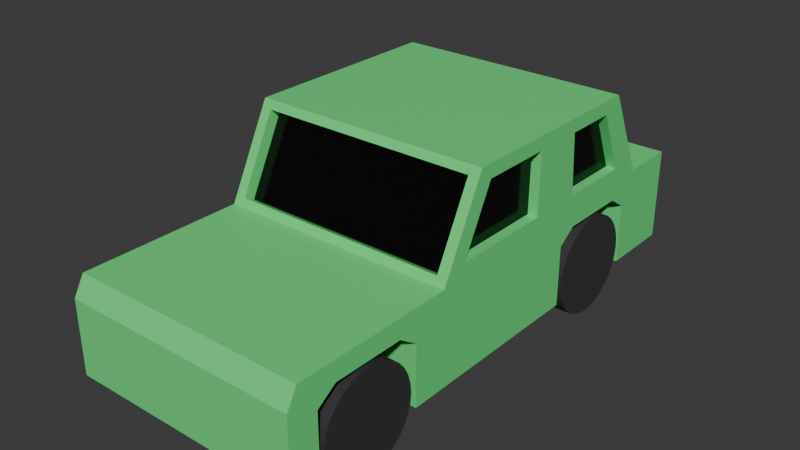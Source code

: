 # Source: car.blend  (saved by Blender 5.0.119; exported with 4.5.12 LTS)
import bpy
from mathutils import Matrix  # noqa: F401  (used for matrix-valued properties, if any)

bpy.ops.wm.read_factory_settings(use_empty=True)
scene = bpy.context.scene
scene.name = 'Scene'

# ---- collections
col_collection = bpy.data.collections.new('Collection'); scene.collection.children.link(col_collection)

# ---- materials (node trees are filled in below, after node groups)
mat_primarymaterial = bpy.data.materials.new('PrimaryMaterial')
mat_primarymaterial.alpha_threshold = 0.0
mat_primarymaterial.use_backface_culling_lightprobe_volume = False
mat_primarymaterial.roughness = 0.5
mat_primarymaterial.line_color = (0.0, 0.0, 0.0, 1.0)
mat_material_001 = bpy.data.materials.new('Material.001')
mat_material_002 = bpy.data.materials.new('Material.002')

# ---- material node trees
mat_primarymaterial.use_nodes = True; mat_primarymaterial.node_tree.nodes.clear()
_N = mat_primarymaterial.node_tree.nodes; _L = mat_primarymaterial.node_tree.links
n0 = _N.new('ShaderNodeOutputMaterial'); n0.name = 'Material Output'; n0.location = (200, 100)
n1 = _N.new('ShaderNodeBsdfPrincipled'); n1.name = 'Principled BSDF'; n1.location = (-200, 100)
n1.inputs[0].default_value = (0.1317, 0.8, 0.227, 1.0)
_L.new(n1.outputs[0], n0.inputs[0])
n0.is_active_output = True
mat_material_001.use_nodes = True; mat_material_001.node_tree.nodes.clear()
_N = mat_material_001.node_tree.nodes; _L = mat_material_001.node_tree.links
n0 = _N.new('ShaderNodeBsdfPrincipled'); n0.name = 'Principled BSDF'; n0.location = (-200, 100)
n0.inputs[0].default_value = (0.027, 0.027, 0.027, 1.0)
n0.inputs[1].default_value = 0.907
n0.inputs[2].default_value = 0.1337
n1 = _N.new('ShaderNodeOutputMaterial'); n1.name = 'Material Output'; n1.location = (200, 100)
_L.new(n0.outputs[0], n1.inputs[0])
n1.is_active_output = True
mat_material_002.use_nodes = True; mat_material_002.node_tree.nodes.clear()
_N = mat_material_002.node_tree.nodes; _L = mat_material_002.node_tree.links
n0 = _N.new('ShaderNodeBsdfPrincipled'); n0.name = 'Principled BSDF'; n0.location = (-200, 100)
n0.inputs[0].default_value = (0.03252, 0.03252, 0.03252, 1.0)
n0.inputs[2].default_value = 0.7674
n1 = _N.new('ShaderNodeOutputMaterial'); n1.name = 'Material Output'; n1.location = (200, 100)
_L.new(n0.outputs[0], n1.inputs[0])
n1.is_active_output = True

# ---- world
world_world = bpy.data.worlds.new('World'); scene.world = world_world
world_world.use_nodes = True; world_world.node_tree.nodes.clear()
_N = world_world.node_tree.nodes; _L = world_world.node_tree.links
n0 = _N.new('ShaderNodeOutputWorld'); n0.name = 'World Output'; n0.location = (200, 100)
n1 = _N.new('ShaderNodeBackground'); n1.name = 'Background'; n1.location = (-200, 100)
n1.inputs[0].default_value = (0.05088, 0.05088, 0.05088, 1.0)
_L.new(n1.outputs[0], n0.inputs[0])
n0.is_active_output = True
world_world.color = (0.05088, 0.05088, 0.05088)
world_world.sun_shadow_jitter_overblur = 0.0

# ---- meshes
me_cube = bpy.data.meshes.new('Cube')
me_cube.from_pydata([(-0.809, -0.6927, 0.5994), (-0.809, -1.0, -0.63), (-0.809, 0.7134, 0.5994), (-0.809, 1.0, -0.63), (-3.696e-07, 1.0, -0.63), (2.56e-07, -0.6927, 0.5994), (-2.636e-07, 0.7134, 0.5994), (3.696e-07, -1.0, -0.63), (-0.809, 1.0, 0.0), (-0.809, -1.0, 0.0), (3.696e-07, -1.0, 0.0), (-3.696e-07, 1.0, 0.0), (-0.809, -2.104, 0.0), (-0.809, -2.177, -0.63), (8.045e-07, -2.177, -0.63), (7.776e-07, -2.104, 0.0), (-5.141e-07, 1.391, -0.63), (-0.809, 1.391, -0.63), (-5.141e-07, 1.391, 0.0), (-0.809, 1.391, 0.0), (-0.809, 0.01035, 0.5994), (-0.809, -2.99e-07, -0.63), (0.0, 0.0, -0.63), (-3.826e-09, 0.01035, 0.5994), (-0.809, -2.99e-07, 0.0), (-0.809, 0.1225, 0.5994), (-5.894e-08, 0.1595, -0.63), (-0.809, 0.1595, 0.0), (-0.809, 0.1595, -0.63), (-4.526e-08, 0.1225, 0.5994), (-0.809, 0.6378, 0.5994), (-3.299e-07, 0.8926, -0.63), (-0.809, 0.8926, 0.0), (-0.809, 0.8926, -0.63), (-2.357e-07, 0.6378, 0.5994), (-0.809, -1.0, -0.1308), (-0.809, 1.0, -0.1308), (-0.809, -2.177, -0.1308), (8.045e-07, -2.177, -0.1308), (-5.141e-07, 1.391, -0.1308), (-0.809, 1.391, -0.1308), (-0.809, -2.99e-07, -0.1308), (-0.809, 0.289, -0.1308), (-0.809, 0.7631, -0.1308), (-0.809, -1.23, 0.0), (4.546e-07, -1.23, -0.63), (-0.809, -1.23, -0.63), (4.546e-07, -1.23, 0.0), (-0.809, -1.362, -0.1308), (-0.809, -1.976, 0.0), (7.301e-07, -1.976, -0.63), (-0.809, -1.844, -0.1308), (-0.809, -1.976, -0.63), (7.301e-07, -1.976, 0.0), (-0.5768, 0.8926, -0.63), (-0.5768, 0.1595, -0.63), (-0.5768, 0.289, -0.1308), (-0.5768, 0.7631, -0.1308), (-0.5768, -1.976, -0.63), (-0.5768, -1.23, -0.63), (-0.5768, -1.362, -0.1308), (-0.5768, -1.844, -0.1308), (-0.8119, -1.611, -0.1637), (-0.5802, -1.611, -0.1637), (-0.5802, 0.526, -0.1637), (-0.8119, 0.526, -0.1637), (-0.5802, 0.4605, -0.1701), (-0.8119, 0.4605, -0.1701), (-0.5802, 0.3974, -0.1893), (-0.8119, 0.3974, -0.1893), (-0.5802, 0.3393, -0.2203), (-0.8119, 0.3393, -0.2203), (-0.5802, 0.2884, -0.2621), (-0.8119, 0.2884, -0.2621), (-0.5802, 0.2466, -0.313), (-0.8119, 0.2466, -0.313), (-0.5802, 0.2155, -0.3711), (-0.8119, 0.2155, -0.3711), (-0.5802, 0.1964, -0.4342), (-0.8119, 0.1964, -0.4342), (-0.5802, 0.1899, -0.4998), (-0.8119, 0.1899, -0.4998), (-0.5802, 0.1964, -0.5653), (-0.8119, 0.1964, -0.5653), (-0.5802, 0.2155, -0.6284), (-0.8119, 0.2155, -0.6284), (-0.5802, 0.2466, -0.6865), (-0.8119, 0.2466, -0.6865), (-0.5802, 0.2884, -0.7374), (-0.8119, 0.2884, -0.7374), (-0.5802, 0.3393, -0.7792), (-0.8119, 0.3393, -0.7792), (-0.5802, 0.3974, -0.8103), (-0.8119, 0.3974, -0.8103), (-0.5802, 0.4605, -0.8294), (-0.8119, 0.4605, -0.8294), (-0.5802, 0.526, -0.8359), (-0.8119, 0.526, -0.8359), (-0.5802, 0.5916, -0.8294), (-0.8119, 0.5916, -0.8294), (-0.5802, 0.6547, -0.8103), (-0.8119, 0.6547, -0.8103), (-0.5802, 0.7128, -0.7792), (-0.8119, 0.7128, -0.7792), (-0.5802, 0.7637, -0.7374), (-0.8119, 0.7637, -0.7374), (-0.5802, 0.8055, -0.6865), (-0.8119, 0.8055, -0.6865), (-0.5802, 0.8365, -0.6284), (-0.8119, 0.8365, -0.6284), (-0.5802, 0.8557, -0.5653), (-0.8119, 0.8557, -0.5653), (-0.5802, 0.8621, -0.4998), (-0.8119, 0.8621, -0.4998), (-0.5802, 0.8557, -0.4342), (-0.8119, 0.8557, -0.4342), (-0.5802, 0.8365, -0.3711), (-0.8119, 0.8365, -0.3711), (-0.5802, 0.8055, -0.313), (-0.8119, 0.8055, -0.313), (-0.5802, 0.7637, -0.2621), (-0.8119, 0.7637, -0.2621), (-0.5802, 0.7128, -0.2203), (-0.8119, 0.7128, -0.2203), (-0.5802, 0.6547, -0.1893), (-0.8119, 0.6547, -0.1893), (-0.5802, 0.5916, -0.1701), (-0.8119, 0.5916, -0.1701), (-0.5802, -1.677, -0.1701), (-0.8119, -1.677, -0.1701), (-0.5802, -1.74, -0.1893), (-0.8119, -1.74, -0.1893), (-0.5802, -1.798, -0.2203), (-0.8119, -1.798, -0.2203), (-0.5802, -1.849, -0.2621), (-0.8119, -1.849, -0.2621), (-0.5802, -1.891, -0.313), (-0.8119, -1.891, -0.313), (-0.5802, -1.922, -0.3711), (-0.8119, -1.922, -0.3711), (-0.5802, -1.941, -0.4342), (-0.8119, -1.941, -0.4342), (-0.5802, -1.947, -0.4998), (-0.8119, -1.947, -0.4998), (-0.5802, -1.941, -0.5653), (-0.8119, -1.941, -0.5653), (-0.5802, -1.922, -0.6284), (-0.8119, -1.922, -0.6284), (-0.5802, -1.891, -0.6865), (-0.8119, -1.891, -0.6865), (-0.5802, -1.849, -0.7374), (-0.8119, -1.849, -0.7374), (-0.5802, -1.798, -0.7792), (-0.8119, -1.798, -0.7792), (-0.5802, -1.74, -0.8103), (-0.8119, -1.74, -0.8103), (-0.5802, -1.677, -0.8294), (-0.8119, -1.677, -0.8294), (-0.5802, -1.611, -0.8359), (-0.8119, -1.611, -0.8359), (-0.5802, -1.546, -0.8294), (-0.8119, -1.546, -0.8294), (-0.5802, -1.483, -0.8103), (-0.8119, -1.483, -0.8103), (-0.5802, -1.425, -0.7792), (-0.8119, -1.425, -0.7792), (-0.5802, -1.374, -0.7374), (-0.8119, -1.374, -0.7374), (-0.5802, -1.332, -0.6865), (-0.8119, -1.332, -0.6865), (-0.5802, -1.301, -0.6284), (-0.8119, -1.301, -0.6284), (-0.5802, -1.282, -0.5653), (-0.8119, -1.282, -0.5653), (-0.5802, -1.275, -0.4998), (-0.8119, -1.275, -0.4998), (-0.5802, -1.282, -0.4342), (-0.8119, -1.282, -0.4342), (-0.5802, -1.301, -0.3711), (-0.8119, -1.301, -0.3711), (-0.5802, -1.332, -0.313), (-0.8119, -1.332, -0.313), (-0.5802, -1.374, -0.2621), (-0.8119, -1.374, -0.2621), (-0.5802, -1.425, -0.2203), (-0.8119, -1.425, -0.2203), (-0.5802, -1.483, -0.1893), (-0.8119, -1.483, -0.1893), (-0.5802, -1.546, -0.1701), (-0.8119, -1.546, -0.1701), (-0.809, -1.0, -0.2191), (-0.809, -2.177, -0.2191), (8.045e-07, -2.177, -0.2191), (-5.141e-07, 1.391, -0.2191), (-0.809, -2.99e-07, -0.2191), (-0.809, 0.1595, -0.2191), (-0.809, 0.8926, -0.2191), (-0.809, 1.0, -0.2191), (-0.809, 1.391, -0.2191), (-0.809, -1.23, -0.2191), (-0.809, -1.976, -0.2191), (-0.5768, 0.1595, -0.2191), (-0.5768, 0.8926, -0.2191), (-0.5768, -1.23, -0.2191), (-0.5768, -1.976, -0.2191), (2.658e-07, -0.7193, 0.5475), (-0.7389, -0.7193, 0.5475), (-0.7389, -0.9734, 0.05197), (3.597e-07, -0.9734, 0.05197), (-0.809, -0.6927, 0.5994), (-0.809, -1.0, 0.0), (-0.809, 0.01035, 0.5994), (-0.809, -2.99e-07, 0.0), (-0.809, 0.2229, 0.5084), (-0.809, 0.2486, 0.09102), (-0.809, 0.5817, 0.5084), (-0.809, 0.7591, 0.09102), (-0.809, -0.61, 0.5084), (-0.809, -0.824, 0.09102), (-0.809, -0.1205, 0.5084), (-0.809, -0.1277, 0.09102), (2.388e-07, -0.6461, 0.5099), (-0.7389, -0.6461, 0.5099), (-0.7389, -0.9001, 0.01442), (3.326e-07, -0.9001, 0.01442), (-0.7424, 0.2229, 0.5084), (-0.7424, 0.2486, 0.09102), (-0.7424, 0.5817, 0.5084), (-0.7424, 0.7591, 0.09102), (-0.7424, -0.61, 0.5084), (-0.7424, -0.824, 0.09102), (-0.7424, -0.1205, 0.5084), (-0.7424, -0.1277, 0.09102), (0.809, -0.6927, 0.5994), (0.809, -1.0, -0.63), (0.809, 0.7134, 0.5994), (0.809, 1.0, -0.63), (0.809, 1.0, 0.0), (0.809, -1.0, 0.0), (0.809, -2.104, 0.0), (0.809, -2.177, -0.63), (0.809, 1.391, -0.63), (0.809, 1.391, 0.0), (0.809, 0.01035, 0.5994), (0.809, 2.99e-07, -0.63), (0.809, 2.99e-07, 0.0), (0.809, 0.1225, 0.5994), (0.809, 0.1595, 0.0), (0.809, 0.1595, -0.63), (0.809, 0.6378, 0.5994), (0.809, 0.8926, 0.0), (0.809, 0.8926, -0.63), (0.809, -1.0, -0.1308), (0.809, 1.0, -0.1308), (0.809, -2.177, -0.1308), (0.809, 1.391, -0.1308), (0.809, 2.99e-07, -0.1308), (0.809, 0.289, -0.1308), (0.809, 0.7631, -0.1308), (0.809, -1.23, 0.0), (0.809, -1.23, -0.63), (0.809, -1.362, -0.1308), (0.809, -1.976, 0.0), (0.809, -1.844, -0.1308), (0.809, -1.976, -0.63), (0.5768, 0.8926, -0.63), (0.5768, 0.1595, -0.63), (0.5768, 0.289, -0.1308), (0.5768, 0.7631, -0.1308), (0.5768, -1.976, -0.63), (0.5768, -1.23, -0.63), (0.5768, -1.362, -0.1308), (0.5768, -1.844, -0.1308), (0.8119, -1.611, -0.1637), (0.5802, -1.611, -0.1637), (0.5802, 0.526, -0.1637), (0.8119, 0.526, -0.1637), (0.5802, 0.4605, -0.1701), (0.8119, 0.4605, -0.1701), (0.5802, 0.3974, -0.1893), (0.8119, 0.3974, -0.1893), (0.5802, 0.3393, -0.2203), (0.8119, 0.3393, -0.2203), (0.5802, 0.2884, -0.2621), (0.8119, 0.2884, -0.2621), (0.5802, 0.2466, -0.313), (0.8119, 0.2466, -0.313), (0.5802, 0.2155, -0.3711), (0.8119, 0.2155, -0.3711), (0.5802, 0.1964, -0.4342), (0.8119, 0.1964, -0.4342), (0.5802, 0.1899, -0.4998), (0.8119, 0.1899, -0.4998), (0.5802, 0.1964, -0.5653), (0.8119, 0.1964, -0.5653), (0.5802, 0.2155, -0.6284), (0.8119, 0.2155, -0.6284), (0.5802, 0.2466, -0.6865), (0.8119, 0.2466, -0.6865), (0.5802, 0.2884, -0.7374), (0.8119, 0.2884, -0.7374), (0.5802, 0.3393, -0.7792), (0.8119, 0.3393, -0.7792), (0.5802, 0.3974, -0.8103), (0.8119, 0.3974, -0.8103), (0.5802, 0.4605, -0.8294), (0.8119, 0.4605, -0.8294), (0.5802, 0.526, -0.8359), (0.8119, 0.526, -0.8359), (0.5802, 0.5916, -0.8294), (0.8119, 0.5916, -0.8294), (0.5802, 0.6547, -0.8103), (0.8119, 0.6547, -0.8103), (0.5802, 0.7128, -0.7792), (0.8119, 0.7128, -0.7792), (0.5802, 0.7637, -0.7374), (0.8119, 0.7637, -0.7374), (0.5802, 0.8055, -0.6865), (0.8119, 0.8055, -0.6865), (0.5802, 0.8365, -0.6284), (0.8119, 0.8365, -0.6284), (0.5802, 0.8557, -0.5653), (0.8119, 0.8557, -0.5653), (0.5802, 0.8621, -0.4998), (0.8119, 0.8621, -0.4998), (0.5802, 0.8557, -0.4342), (0.8119, 0.8557, -0.4342), (0.5802, 0.8365, -0.3711), (0.8119, 0.8365, -0.3711), (0.5802, 0.8055, -0.313), (0.8119, 0.8055, -0.313), (0.5802, 0.7637, -0.2621), (0.8119, 0.7637, -0.2621), (0.5802, 0.7128, -0.2203), (0.8119, 0.7128, -0.2203), (0.5802, 0.6547, -0.1893), (0.8119, 0.6547, -0.1893), (0.5802, 0.5916, -0.1701), (0.8119, 0.5916, -0.1701), (0.5802, -1.677, -0.1701), (0.8119, -1.677, -0.1701), (0.5802, -1.74, -0.1893), (0.8119, -1.74, -0.1893), (0.5802, -1.798, -0.2203), (0.8119, -1.798, -0.2203), (0.5802, -1.849, -0.2621), (0.8119, -1.849, -0.2621), (0.5802, -1.891, -0.313), (0.8119, -1.891, -0.313), (0.5802, -1.922, -0.3711), (0.8119, -1.922, -0.3711), (0.5802, -1.941, -0.4342), (0.8119, -1.941, -0.4342), (0.5802, -1.947, -0.4998), (0.8119, -1.947, -0.4998), (0.5802, -1.941, -0.5653), (0.8119, -1.941, -0.5653), (0.5802, -1.922, -0.6284), (0.8119, -1.922, -0.6284), (0.5802, -1.891, -0.6865), (0.8119, -1.891, -0.6865), (0.5802, -1.849, -0.7374), (0.8119, -1.849, -0.7374), (0.5802, -1.798, -0.7792), (0.8119, -1.798, -0.7792), (0.5802, -1.74, -0.8103), (0.8119, -1.74, -0.8103), (0.5802, -1.677, -0.8294), (0.8119, -1.677, -0.8294), (0.5802, -1.611, -0.8359), (0.8119, -1.611, -0.8359), (0.5802, -1.546, -0.8294), (0.8119, -1.546, -0.8294), (0.5802, -1.483, -0.8103), (0.8119, -1.483, -0.8103), (0.5802, -1.425, -0.7792), (0.8119, -1.425, -0.7792), (0.5802, -1.374, -0.7374), (0.8119, -1.374, -0.7374), (0.5802, -1.332, -0.6865), (0.8119, -1.332, -0.6865), (0.5802, -1.301, -0.6284), (0.8119, -1.301, -0.6284), (0.5802, -1.282, -0.5653), (0.8119, -1.282, -0.5653), (0.5802, -1.275, -0.4998), (0.8119, -1.275, -0.4998), (0.5802, -1.282, -0.4342), (0.8119, -1.282, -0.4342), (0.5802, -1.301, -0.3711), (0.8119, -1.301, -0.3711), (0.5802, -1.332, -0.313), (0.8119, -1.332, -0.313), (0.5802, -1.374, -0.2621), (0.8119, -1.374, -0.2621), (0.5802, -1.425, -0.2203), (0.8119, -1.425, -0.2203), (0.5802, -1.483, -0.1893), (0.8119, -1.483, -0.1893), (0.5802, -1.546, -0.1701), (0.8119, -1.546, -0.1701), (0.809, -1.0, -0.2191), (0.809, -2.177, -0.2191), (0.809, 2.99e-07, -0.2191), (0.809, 0.1595, -0.2191), (0.809, 0.8926, -0.2191), (0.809, 1.0, -0.2191), (0.809, 1.391, -0.2191), (0.809, -1.23, -0.2191), (0.809, -1.976, -0.2191), (0.5768, 0.1595, -0.2191), (0.5768, 0.8926, -0.2191), (0.5768, -1.23, -0.2191), (0.5768, -1.976, -0.2191), (0.7389, -0.7193, 0.5475), (0.7389, -0.9734, 0.05197), (0.809, -0.6927, 0.5994), (0.809, -1.0, 0.0), (0.809, 0.01035, 0.5994), (0.809, 2.99e-07, 0.0), (0.809, 0.2229, 0.5084), (0.809, 0.2487, 0.09102), (0.809, 0.5817, 0.5084), (0.809, 0.7591, 0.09102), (0.809, -0.61, 0.5084), (0.809, -0.824, 0.09102), (0.809, -0.1205, 0.5084), (0.809, -0.1277, 0.09102), (0.7389, -0.6461, 0.5099), (0.7389, -0.9001, 0.01442), (0.7424, 0.2229, 0.5084), (0.7424, 0.2487, 0.09102), (0.7424, 0.5817, 0.5084), (0.7424, 0.7591, 0.09102), (0.7424, -0.61, 0.5084), (0.7424, -0.824, 0.09102), (0.7424, -0.1205, 0.5084), (0.7424, -0.1277, 0.09102)], [], [(34, 6, 2, 30), (32, 30, 2, 8), (22, 7, 1, 21), (9, 10, 208, 207), (8, 11, 18, 19), (8, 2, 6, 11), (52, 50, 14, 13), (43, 32, 8, 36), (38, 15, 12, 37), (53, 49, 12, 15), (200, 52, 13, 191), (40, 19, 18, 39), (36, 8, 19, 40), (4, 3, 17, 16), (35, 9, 24, 41), (26, 22, 21, 28), (20, 24, 212, 211), (5, 23, 20, 0), (41, 24, 27, 42), (24, 20, 25, 27), (23, 29, 25, 20), (4, 31, 33, 3), (42, 27, 32, 43), (209, 211, 219, 217), (29, 34, 30, 25), (196, 33, 54, 202), (194, 41, 42, 195), (190, 35, 41, 194), (197, 36, 40, 198), (198, 40, 39, 193), (49, 51, 37, 12), (192, 38, 37, 191), (196, 43, 36, 197), (9, 35, 48, 44), (190, 1, 46, 199), (10, 9, 44, 47), (1, 7, 45, 46), (44, 48, 51, 49), (47, 44, 49, 53), (201, 56, 57, 202), (203, 59, 58, 204), (51, 48, 60, 61), (42, 43, 57, 56), (199, 46, 59, 203), (200, 51, 61, 204), (195, 42, 56, 201), (129, 62, 189, 187, 185, 183, 181, 179, 177, 175, 173, 171, 169, 167, 165, 163, 161, 159, 157, 155, 153, 151, 149, 147, 145, 143, 141, 139, 137, 135, 133, 131), (64, 65, 67, 66), (184, 185, 187, 186), (66, 67, 69, 68), (182, 183, 185, 184), (68, 69, 71, 70), (180, 181, 183, 182), (70, 71, 73, 72), (178, 179, 181, 180), (72, 73, 75, 74), (176, 177, 179, 178), (74, 75, 77, 76), (174, 175, 177, 176), (76, 77, 79, 78), (172, 173, 175, 174), (78, 79, 81, 80), (170, 171, 173, 172), (80, 81, 83, 82), (168, 169, 171, 170), (82, 83, 85, 84), (166, 167, 169, 168), (84, 85, 87, 86), (164, 165, 167, 166), (86, 87, 89, 88), (162, 163, 165, 164), (88, 89, 91, 90), (160, 161, 163, 162), (90, 91, 93, 92), (158, 159, 161, 160), (92, 93, 95, 94), (156, 157, 159, 158), (94, 95, 97, 96), (154, 155, 157, 156), (96, 97, 99, 98), (152, 153, 155, 154), (98, 99, 101, 100), (150, 151, 153, 152), (100, 101, 103, 102), (148, 149, 151, 150), (102, 103, 105, 104), (146, 147, 149, 148), (104, 105, 107, 106), (144, 145, 147, 146), (106, 107, 109, 108), (142, 143, 145, 144), (108, 109, 111, 110), (140, 141, 143, 142), (110, 111, 113, 112), (138, 139, 141, 140), (112, 113, 115, 114), (136, 137, 139, 138), (114, 115, 117, 116), (134, 135, 137, 136), (116, 117, 119, 118), (132, 133, 135, 134), (118, 119, 121, 120), (63, 128, 130, 132, 134, 136, 138, 140, 142, 144, 146, 148, 150, 152, 154, 156, 158, 160, 162, 164, 166, 168, 170, 172, 174, 176, 178, 180, 182, 184, 186, 188), (130, 131, 133, 132), (120, 121, 123, 122), (188, 189, 62, 63), (128, 129, 131, 130), (122, 123, 125, 124), (67, 65, 127, 125, 123, 121, 119, 117, 115, 113, 111, 109, 107, 105, 103, 101, 99, 97, 95, 93, 91, 89, 87, 85, 83, 81, 79, 77, 75, 73, 71, 69), (63, 62, 129, 128), (124, 125, 127, 126), (186, 187, 189, 188), (126, 127, 65, 64), (64, 66, 68, 70, 72, 74, 76, 78, 80, 82, 84, 86, 88, 90, 92, 94, 96, 98, 100, 102, 104, 106, 108, 110, 112, 114, 116, 118, 120, 122, 124, 126), (28, 195, 201, 55), (52, 200, 204, 58), (48, 199, 203, 60), (60, 203, 204, 61), (55, 201, 202, 54), (35, 190, 199, 48), (33, 196, 197, 3), (14, 192, 191, 13), (17, 198, 193, 16), (3, 197, 198, 17), (1, 190, 194, 21), (21, 194, 195, 28), (43, 196, 202, 57), (51, 200, 191, 37), (220, 218, 230, 232), (5, 0, 206, 205), (0, 9, 207, 206), (211, 212, 220, 219), (24, 9, 210, 212), (9, 0, 209, 210), (0, 20, 211, 209), (216, 214, 226, 228), (205, 206, 222, 221), (32, 27, 214, 216), (25, 30, 215, 213), (27, 25, 213, 214), (30, 32, 216, 215), (212, 210, 218, 220), (210, 209, 217, 218), (224, 221, 222, 223), (226, 225, 227, 228), (230, 229, 231, 232), (215, 216, 228, 227), (206, 207, 223, 222), (214, 213, 225, 226), (219, 220, 232, 231), (218, 217, 229, 230), (213, 215, 227, 225), (217, 219, 231, 229), (207, 208, 224, 223), (45, 50, 58, 59), (26, 55, 54, 31), (34, 249, 235, 6), (250, 237, 235, 249), (22, 244, 234, 7), (238, 415, 208, 10), (237, 242, 18, 11), (237, 11, 6, 235), (264, 240, 14, 50), (258, 253, 237, 250), (38, 254, 239, 15), (53, 15, 239, 262), (409, 402, 240, 264), (255, 39, 18, 242), (253, 255, 242, 237), (4, 16, 241, 236), (252, 256, 245, 238), (26, 248, 244, 22), (243, 418, 419, 245), (5, 233, 243, 23), (256, 257, 247, 245), (245, 247, 246, 243), (23, 243, 246, 29), (4, 236, 251, 31), (257, 258, 250, 247), (416, 424, 426, 418), (29, 246, 249, 34), (405, 411, 265, 251), (403, 404, 257, 256), (401, 403, 256, 252), (406, 407, 255, 253), (407, 193, 39, 255), (262, 239, 254, 263), (192, 402, 254, 38), (405, 406, 253, 258), (238, 259, 261, 252), (401, 408, 260, 234), (10, 47, 259, 238), (234, 260, 45, 7), (259, 262, 263, 261), (47, 53, 262, 259), (410, 411, 268, 267), (412, 413, 269, 270), (263, 272, 271, 261), (257, 267, 268, 258), (408, 412, 270, 260), (409, 413, 272, 263), (404, 410, 267, 257), (340, 342, 344, 346, 348, 350, 352, 354, 356, 358, 360, 362, 364, 366, 368, 370, 372, 374, 376, 378, 380, 382, 384, 386, 388, 390, 392, 394, 396, 398, 400, 273), (275, 277, 278, 276), (395, 397, 398, 396), (277, 279, 280, 278), (393, 395, 396, 394), (279, 281, 282, 280), (391, 393, 394, 392), (281, 283, 284, 282), (389, 391, 392, 390), (283, 285, 286, 284), (387, 389, 390, 388), (285, 287, 288, 286), (385, 387, 388, 386), (287, 289, 290, 288), (383, 385, 386, 384), (289, 291, 292, 290), (381, 383, 384, 382), (291, 293, 294, 292), (379, 381, 382, 380), (293, 295, 296, 294), (377, 379, 380, 378), (295, 297, 298, 296), (375, 377, 378, 376), (297, 299, 300, 298), (373, 375, 376, 374), (299, 301, 302, 300), (371, 373, 374, 372), (301, 303, 304, 302), (369, 371, 372, 370), (303, 305, 306, 304), (367, 369, 370, 368), (305, 307, 308, 306), (365, 367, 368, 366), (307, 309, 310, 308), (363, 365, 366, 364), (309, 311, 312, 310), (361, 363, 364, 362), (311, 313, 314, 312), (359, 361, 362, 360), (313, 315, 316, 314), (357, 359, 360, 358), (315, 317, 318, 316), (355, 357, 358, 356), (317, 319, 320, 318), (353, 355, 356, 354), (319, 321, 322, 320), (351, 353, 354, 352), (321, 323, 324, 322), (349, 351, 352, 350), (323, 325, 326, 324), (347, 349, 350, 348), (325, 327, 328, 326), (345, 347, 348, 346), (327, 329, 330, 328), (343, 345, 346, 344), (329, 331, 332, 330), (274, 399, 397, 395, 393, 391, 389, 387, 385, 383, 381, 379, 377, 375, 373, 371, 369, 367, 365, 363, 361, 359, 357, 355, 353, 351, 349, 347, 345, 343, 341, 339), (341, 343, 344, 342), (331, 333, 334, 332), (399, 274, 273, 400), (339, 341, 342, 340), (333, 335, 336, 334), (278, 280, 282, 284, 286, 288, 290, 292, 294, 296, 298, 300, 302, 304, 306, 308, 310, 312, 314, 316, 318, 320, 322, 324, 326, 328, 330, 332, 334, 336, 338, 276), (274, 339, 340, 273), (335, 337, 338, 336), (397, 399, 400, 398), (337, 275, 276, 338), (275, 337, 335, 333, 331, 329, 327, 325, 323, 321, 319, 317, 315, 313, 311, 309, 307, 305, 303, 301, 299, 297, 295, 293, 291, 289, 287, 285, 283, 281, 279, 277), (248, 266, 410, 404), (264, 269, 413, 409), (261, 271, 412, 408), (271, 272, 413, 412), (266, 265, 411, 410), (252, 261, 408, 401), (251, 236, 406, 405), (14, 240, 402, 192), (241, 16, 193, 407), (236, 241, 407, 406), (234, 244, 403, 401), (244, 248, 404, 403), (258, 268, 411, 405), (263, 254, 402, 409), (427, 437, 435, 425), (5, 205, 414, 233), (233, 414, 415, 238), (418, 426, 427, 419), (245, 419, 417, 238), (238, 417, 416, 233), (233, 416, 418, 243), (423, 433, 431, 421), (205, 221, 428, 414), (250, 423, 421, 247), (246, 420, 422, 249), (247, 421, 420, 246), (249, 422, 423, 250), (419, 427, 425, 417), (417, 425, 424, 416), (224, 429, 428, 221), (431, 433, 432, 430), (435, 437, 436, 434), (422, 432, 433, 423), (414, 428, 429, 415), (421, 431, 430, 420), (426, 436, 437, 427), (425, 435, 434, 424), (420, 430, 432, 422), (424, 434, 436, 426), (415, 429, 224, 208), (45, 270, 269, 50), (26, 31, 265, 266)])
me_cube.polygons.foreach_set('material_index', [0, 0, 0, 0, 0, 0, 0, 0, 0, 0, 0, 0, 0, 0, 0, 0, 0, 0, 0, 0, 0, 0, 0, 0, 0, 0, 0, 0, 0, 0, 0, 0, 0, 0, 0, 0, 0, 0, 0, 0, 0, 0, 0, 0, 0, 0, 2, 2, 2, 2, 2, 2, 2, 2, 2, 2, 2, 2, 2, 2, 2, 2, 2, 2, 2, 2, 2, 2, 2, 2, 2, 2, 2, 2, 2, 2, 2, 2, 2, 2, 2, 2, 2, 2, 2, 2, 2, 2, 2, 2, 2, 2, 2, 2, 2, 2, 2, 2, 2, 2, 2, 2, 2, 2, 2, 2, 2, 2, 2, 2, 2, 2, 2, 2, 0, 0, 0, 0, 0, 0, 0, 0, 0, 0, 0, 0, 0, 0, 0, 0, 0, 0, 0, 0, 0, 0, 0, 0, 0, 0, 0, 0, 0, 1, 1, 1, 0, 0, 0, 0, 0, 0, 0, 0, 0, 0, 0, 0, 0, 0, 0, 0, 0, 0, 0, 0, 0, 0, 0, 0, 0, 0, 0, 0, 0, 0, 0, 0, 0, 0, 0, 0, 0, 0, 0, 0, 0, 0, 0, 0, 0, 0, 0, 0, 0, 0, 0, 0, 0, 0, 0, 0, 2, 2, 2, 2, 2, 2, 2, 2, 2, 2, 2, 2, 2, 2, 2, 2, 2, 2, 2, 2, 2, 2, 2, 2, 2, 2, 2, 2, 2, 2, 2, 2, 2, 2, 2, 2, 2, 2, 2, 2, 2, 2, 2, 2, 2, 2, 2, 2, 2, 2, 2, 2, 2, 2, 2, 2, 2, 2, 2, 2, 2, 2, 2, 2, 2, 2, 2, 2, 0, 0, 0, 0, 0, 0, 0, 0, 0, 0, 0, 0, 0, 0, 0, 0, 0, 0, 0, 0, 0, 0, 0, 0, 0, 0, 0, 0, 0, 1, 1, 1, 0, 0, 0, 0, 0, 0, 0, 0, 0, 0])
_uv = me_cube.uv_layers.new(name='UVMap')
_uv.uv.foreach_set('vector', [0.8616, 0.625, 0.875, 0.625, 0.875, 0.75, 0.8616, 0.75, 0.5, 0.9866, 0.625, 0.9866, 0.625, 1.0, 0.5, 1.0, 0.25, 0.625, 0.375, 0.625, 0.375, 0.75, 0.25, 0.75, 0.5, 0.75, 0.5, 0.625, 0.5, 0.625, 0.5, 0.75, 0.5, 0.0, 0.5, 0.125, 0.5, 0.125, 0.5, 0.0, 0.5, 0.0, 0.625, 0.0, 0.625, 0.125, 0.5, 0.125, 0.375, 0.75, 0.375, 0.625, 0.375, 0.625, 0.375, 0.75, 0.4741, 0.9866, 0.5, 0.9866, 0.5, 1.0, 0.4741, 1.0, 0.4741, 0.625, 0.5, 0.625, 0.5, 0.75, 0.4741, 0.75, 0.5, 0.625, 0.5, 0.75, 0.5, 0.75, 0.5, 0.625, 0.4565, 0.75, 0.375, 0.75, 0.375, 0.75, 0.4565, 0.75, 0.4741, 0.0, 0.5, 0.0, 0.5, 0.125, 0.4741, 0.125, 0.4741, 1.0, 0.5, 1.0, 0.5, 1.0, 0.4741, 1.0, 0.125, 0.625, 0.125, 0.75, 0.125, 0.75, 0.125, 0.625, 0.4741, 0.75, 0.5, 0.75, 0.5, 0.875, 0.4741, 0.875, 0.2301, 0.625, 0.25, 0.625, 0.25, 0.75, 0.2301, 0.75, 0.625, 0.875, 0.5, 0.875, 0.5, 0.875, 0.625, 0.875, 0.625, 0.625, 0.75, 0.625, 0.75, 0.75, 0.625, 0.75, 0.4741, 0.875, 0.5, 0.875, 0.5, 0.8949, 0.4741, 0.8949, 0.5, 0.875, 0.625, 0.875, 0.625, 0.8949, 0.5, 0.8949, 0.75, 0.625, 0.7699, 0.625, 0.7699, 0.75, 0.75, 0.75, 0.125, 0.625, 0.1384, 0.625, 0.1384, 0.75, 0.125, 0.75, 0.4741, 0.8949, 0.5, 0.8949, 0.5, 0.9866, 0.4741, 0.9866, 0.625, 0.75, 0.75, 0.75, 0.75, 0.75, 0.625, 0.75, 0.7699, 0.625, 0.8616, 0.625, 0.8616, 0.75, 0.7699, 0.75, 0.4565, 0.9866, 0.375, 0.9866, 0.375, 0.9866, 0.4565, 0.9866, 0.4565, 0.875, 0.4741, 0.875, 0.4741, 0.8949, 0.4565, 0.8949, 0.4565, 0.75, 0.4741, 0.75, 0.4741, 0.875, 0.4565, 0.875, 0.4565, 1.0, 0.4741, 1.0, 0.4741, 1.0, 0.4565, 1.0, 0.4565, 0.0, 0.4741, 0.0, 0.4741, 0.125, 0.4565, 0.125, 0.5, 0.75, 0.4741, 0.75, 0.4741, 0.75, 0.5, 0.75, 0.4565, 0.625, 0.4741, 0.625, 0.4741, 0.75, 0.4565, 0.75, 0.4565, 0.9866, 0.4741, 0.9866, 0.4741, 1.0, 0.4565, 1.0, 0.5, 0.75, 0.4741, 0.75, 0.4741, 0.75, 0.5, 0.75, 0.4565, 0.75, 0.375, 0.75, 0.375, 0.75, 0.4565, 0.75, 0.5, 0.625, 0.5, 0.75, 0.5, 0.75, 0.5, 0.625, 0.375, 0.75, 0.375, 0.625, 0.375, 0.625, 0.375, 0.75, 0.5, 0.75, 0.4741, 0.75, 0.4741, 0.75, 0.5, 0.75, 0.5, 0.625, 0.5, 0.75, 0.5, 0.75, 0.5, 0.625, 0.4565, 0.8949, 0.4741, 0.8949, 0.4741, 0.9866, 0.4565, 0.9866, 0.4565, 0.75, 0.375, 0.75, 0.375, 0.75, 0.4565, 0.75, 0.4741, 0.75, 0.4741, 0.75, 0.4741, 0.75, 0.4741, 0.75, 0.4741, 0.8949, 0.4741, 0.9866, 0.4741, 0.9866, 0.4741, 0.8949, 0.4565, 0.75, 0.375, 0.75, 0.375, 0.75, 0.4565, 0.75, 0.4565, 0.75, 0.4741, 0.75, 0.4741, 0.75, 0.4565, 0.75, 0.4565, 0.8949, 0.4741, 0.8949, 0.4741, 0.8949, 0.4565, 0.8949, 0.2968, 0.4854, 0.25, 0.49, 0.2032, 0.4854, 0.1582, 0.4717, 0.1167, 0.4496, 0.08029, 0.4197, 0.05045, 0.3833, 0.02827, 0.3418, 0.01461, 0.2968, 0.01, 0.25, 0.01461, 0.2032, 0.02827, 0.1582, 0.05045, 0.1167, 0.08029, 0.08029, 0.1167, 0.05045, 0.1582, 0.02827, 0.2032, 0.01461, 0.25, 0.01, 0.2968, 0.01461, 0.3418, 0.02827, 0.3833, 0.05045, 0.4197, 0.08029, 0.4496, 0.1167, 0.4717, 0.1582, 0.4854, 0.2032, 0.49, 0.25, 0.4854, 0.2968, 0.4717, 0.3418, 0.4496, 0.3833, 0.4197, 0.4197, 0.3833, 0.4496, 0.3418, 0.4717, 1.0, 0.5, 1.0, 1.0, 0.9688, 1.0, 0.9688, 0.5, 0.09375, 0.5, 0.09375, 1.0, 0.0625, 1.0, 0.0625, 0.5, 0.9688, 0.5, 0.9688, 1.0, 0.9375, 1.0, 0.9375, 0.5, 0.125, 0.5, 0.125, 1.0, 0.09375, 1.0, 0.09375, 0.5, 0.9375, 0.5, 0.9375, 1.0, 0.9062, 1.0, 0.9062, 0.5, 0.1562, 0.5, 0.1562, 1.0, 0.125, 1.0, 0.125, 0.5, 0.9062, 0.5, 0.9062, 1.0, 0.875, 1.0, 0.875, 0.5, 0.1875, 0.5, 0.1875, 1.0, 0.1562, 1.0, 0.1562, 0.5, 0.875, 0.5, 0.875, 1.0, 0.8438, 1.0, 0.8438, 0.5, 0.2188, 0.5, 0.2188, 1.0, 0.1875, 1.0, 0.1875, 0.5, 0.8438, 0.5, 0.8438, 1.0, 0.8125, 1.0, 0.8125, 0.5, 0.25, 0.5, 0.25, 1.0, 0.2188, 1.0, 0.2188, 0.5, 0.8125, 0.5, 0.8125, 1.0, 0.7812, 1.0, 0.7812, 0.5, 0.2812, 0.5, 0.2812, 1.0, 0.25, 1.0, 0.25, 0.5, 0.7812, 0.5, 0.7812, 1.0, 0.75, 1.0, 0.75, 0.5, 0.3125, 0.5, 0.3125, 1.0, 0.2812, 1.0, 0.2812, 0.5, 0.75, 0.5, 0.75, 1.0, 0.7188, 1.0, 0.7188, 0.5, 0.3438, 0.5, 0.3438, 1.0, 0.3125, 1.0, 0.3125, 0.5, 0.7188, 0.5, 0.7188, 1.0, 0.6875, 1.0, 0.6875, 0.5, 0.375, 0.5, 0.375, 1.0, 0.3438, 1.0, 0.3438, 0.5, 0.6875, 0.5, 0.6875, 1.0, 0.6562, 1.0, 0.6562, 0.5, 0.4062, 0.5, 0.4062, 1.0, 0.375, 1.0, 0.375, 0.5, 0.6562, 0.5, 0.6562, 1.0, 0.625, 1.0, 0.625, 0.5, 0.4375, 0.5, 0.4375, 1.0, 0.4062, 1.0, 0.4062, 0.5, 0.625, 0.5, 0.625, 1.0, 0.5938, 1.0, 0.5938, 0.5, 0.4688, 0.5, 0.4688, 1.0, 0.4375, 1.0, 0.4375, 0.5, 0.5938, 0.5, 0.5938, 1.0, 0.5625, 1.0, 0.5625, 0.5, 0.5, 0.5, 0.5, 1.0, 0.4688, 1.0, 0.4688, 0.5, 0.5625, 0.5, 0.5625, 1.0, 0.5312, 1.0, 0.5312, 0.5, 0.5312, 0.5, 0.5312, 1.0, 0.5, 1.0, 0.5, 0.5, 0.5312, 0.5, 0.5312, 1.0, 0.5, 1.0, 0.5, 0.5, 0.5625, 0.5, 0.5625, 1.0, 0.5312, 1.0, 0.5312, 0.5, 0.5, 0.5, 0.5, 1.0, 0.4688, 1.0, 0.4688, 0.5, 0.5938, 0.5, 0.5938, 1.0, 0.5625, 1.0, 0.5625, 0.5, 0.4688, 0.5, 0.4688, 1.0, 0.4375, 1.0, 0.4375, 0.5, 0.625, 0.5, 0.625, 1.0, 0.5938, 1.0, 0.5938, 0.5, 0.4375, 0.5, 0.4375, 1.0, 0.4062, 1.0, 0.4062, 0.5, 0.6562, 0.5, 0.6562, 1.0, 0.625, 1.0, 0.625, 0.5, 0.4062, 0.5, 0.4062, 1.0, 0.375, 1.0, 0.375, 0.5, 0.6875, 0.5, 0.6875, 1.0, 0.6562, 1.0, 0.6562, 0.5, 0.375, 0.5, 0.375, 1.0, 0.3438, 1.0, 0.3438, 0.5, 0.7188, 0.5, 0.7188, 1.0, 0.6875, 1.0, 0.6875, 0.5, 0.3438, 0.5, 0.3438, 1.0, 0.3125, 1.0, 0.3125, 0.5, 0.75, 0.5, 0.75, 1.0, 0.7188, 1.0, 0.7188, 0.5, 0.3125, 0.5, 0.3125, 1.0, 0.2812, 1.0, 0.2812, 0.5, 0.7812, 0.5, 0.7812, 1.0, 0.75, 1.0, 0.75, 0.5, 0.2812, 0.5, 0.2812, 1.0, 0.25, 1.0, 0.25, 0.5, 0.8125, 0.5, 0.8125, 1.0, 0.7812, 1.0, 0.7812, 0.5, 0.25, 0.5, 0.25, 1.0, 0.2188, 1.0, 0.2188, 0.5, 0.8438, 0.5, 0.8438, 1.0, 0.8125, 1.0, 0.8125, 0.5, 0.2188, 0.5, 0.2188, 1.0, 0.1875, 1.0, 0.1875, 0.5, 0.875, 0.5, 0.875, 1.0, 0.8438, 1.0, 0.8438, 0.5, 0.1875, 0.5, 0.1875, 1.0, 0.1562, 1.0, 0.1562, 0.5, 0.9062, 0.5, 0.9062, 1.0, 0.875, 1.0, 0.875, 0.5, 0.1562, 0.5, 0.1562, 1.0, 0.125, 1.0, 0.125, 0.5, 0.75, 0.49, 0.7968, 0.4854, 0.8418, 0.4717, 0.8833, 0.4496, 0.9197, 0.4197, 0.9496, 0.3833, 0.9717, 0.3418, 0.9854, 0.2968, 0.99, 0.25, 0.9854, 0.2032, 0.9717, 0.1582, 0.9496, 0.1167, 0.9197, 0.08029, 0.8833, 0.05045, 0.8418, 0.02827, 0.7968, 0.01461, 0.75, 0.01, 0.7032, 0.01461, 0.6582, 0.02827, 0.6167, 0.05045, 0.5803, 0.08029, 0.5504, 0.1167, 0.5283, 0.1582, 0.5146, 0.2032, 0.51, 0.25, 0.5146, 0.2968, 0.5283, 0.3418, 0.5504, 0.3833, 0.5803, 0.4197, 0.6167, 0.4496, 0.6582, 0.4717, 0.7032, 0.4854, 0.9375, 0.5, 0.9375, 1.0, 0.9062, 1.0, 0.9062, 0.5, 0.125, 0.5, 0.125, 1.0, 0.09375, 1.0, 0.09375, 0.5, 0.03125, 0.5, 0.03125, 1.0, 0.0, 1.0, 0.0, 0.5, 0.9688, 0.5, 0.9688, 1.0, 0.9375, 1.0, 0.9375, 0.5, 0.09375, 0.5, 0.09375, 1.0, 0.0625, 1.0, 0.0625, 0.5, 0.2968, 0.4854, 0.25, 0.49, 0.2032, 0.4854, 0.1582, 0.4717, 0.1167, 0.4496, 0.08029, 0.4197, 0.05045, 0.3833, 0.02827, 0.3418, 0.01461, 0.2968, 0.01, 0.25, 0.01461, 0.2032, 0.02827, 0.1582, 0.05045, 0.1167, 0.08029, 0.08029, 0.1167, 0.05045, 0.1582, 0.02827, 0.2032, 0.01461, 0.25, 0.01, 0.2968, 0.01461, 0.3418, 0.02827, 0.3833, 0.05045, 0.4197, 0.08029, 0.4496, 0.1167, 0.4717, 0.1582, 0.4854, 0.2032, 0.49, 0.25, 0.4854, 0.2968, 0.4717, 0.3418, 0.4496, 0.3833, 0.4197, 0.4197, 0.3833, 0.4496, 0.3418, 0.4717, 1.0, 0.5, 1.0, 1.0, 0.9688, 1.0, 0.9688, 0.5, 0.0625, 0.5, 0.0625, 1.0, 0.03125, 1.0, 0.03125, 0.5, 0.0625, 0.5, 0.0625, 1.0, 0.03125, 1.0, 0.03125, 0.5, 0.03125, 0.5, 0.03125, 1.0, 0.0, 1.0, 0.0, 0.5, 0.75, 0.49, 0.7968, 0.4854, 0.8418, 0.4717, 0.8833, 0.4496, 0.9197, 0.4197, 0.9496, 0.3833, 0.9717, 0.3418, 0.9854, 0.2968, 0.99, 0.25, 0.9854, 0.2032, 0.9717, 0.1582, 0.9496, 0.1167, 0.9197, 0.08029, 0.8833, 0.05045, 0.8418, 0.02827, 0.7968, 0.01461, 0.75, 0.01, 0.7032, 0.01461, 0.6582, 0.02827, 0.6167, 0.05045, 0.5803, 0.08029, 0.5504, 0.1167, 0.5283, 0.1582, 0.5146, 0.2032, 0.51, 0.25, 0.5146, 0.2968, 0.5283, 0.3418, 0.5504, 0.3833, 0.5803, 0.4197, 0.6167, 0.4496, 0.6582, 0.4717, 0.7032, 0.4854, 0.375, 0.8949, 0.4565, 0.8949, 0.4565, 0.8949, 0.375, 0.8949, 0.375, 0.75, 0.4565, 0.75, 0.4565, 0.75, 0.375, 0.75, 0.4741, 0.75, 0.4565, 0.75, 0.4565, 0.75, 0.4741, 0.75, 0.4741, 0.75, 0.4565, 0.75, 0.4565, 0.75, 0.4741, 0.75, 0.375, 0.8949, 0.4565, 0.8949, 0.4565, 0.9866, 0.375, 0.9866, 0.4741, 0.75, 0.4565, 0.75, 0.4565, 0.75, 0.4741, 0.75, 0.375, 0.9866, 0.4565, 0.9866, 0.4565, 1.0, 0.375, 1.0, 0.375, 0.625, 0.4565, 0.625, 0.4565, 0.75, 0.375, 0.75, 0.375, 0.0, 0.4565, 0.0, 0.4565, 0.125, 0.375, 0.125, 0.375, 1.0, 0.4565, 1.0, 0.4565, 1.0, 0.375, 1.0, 0.375, 0.75, 0.4565, 0.75, 0.4565, 0.875, 0.375, 0.875, 0.375, 0.875, 0.4565, 0.875, 0.4565, 0.8949, 0.375, 0.8949, 0.4741, 0.9866, 0.4565, 0.9866, 0.4565, 0.9866, 0.4741, 0.9866, 0.4741, 0.75, 0.4565, 0.75, 0.4565, 0.75, 0.4741, 0.75, 0.5, 0.875, 0.5, 0.75, 0.5, 0.75, 0.5, 0.875, 0.625, 0.625, 0.625, 0.75, 0.625, 0.75, 0.625, 0.625, 0.625, 0.75, 0.5, 0.75, 0.5, 0.75, 0.625, 0.75, 0.625, 0.875, 0.5, 0.875, 0.5, 0.875, 0.625, 0.875, 0.5, 0.875, 0.5, 0.75, 0.5, 0.75, 0.5, 0.875, 0.5, 0.75, 0.625, 0.75, 0.625, 0.75, 0.5, 0.75, 0.625, 0.75, 0.75, 0.75, 0.75, 0.75, 0.625, 0.75, 0.5, 0.9866, 0.5, 0.8949, 0.5, 0.8949, 0.5, 0.9866, 0.625, 0.625, 0.625, 0.75, 0.625, 0.75, 0.625, 0.625, 0.5, 0.9866, 0.5, 0.8949, 0.5, 0.8949, 0.5, 0.9866, 0.7699, 0.75, 0.8616, 0.75, 0.8616, 0.75, 0.7699, 0.75, 0.5, 0.8949, 0.625, 0.8949, 0.625, 0.8949, 0.5, 0.8949, 0.625, 0.9866, 0.5, 0.9866, 0.5, 0.9866, 0.625, 0.9866, 0.5, 0.875, 0.5, 0.75, 0.5, 0.75, 0.5, 0.875, 0.5, 0.75, 0.625, 0.75, 0.625, 0.75, 0.5, 0.75, 0.5, 0.625, 0.625, 0.625, 0.625, 0.75, 0.5, 0.75, 0.5, 0.8949, 0.625, 0.8949, 0.625, 0.9866, 0.5, 0.9866, 0.5, 0.75, 0.625, 0.75, 0.625, 0.875, 0.5, 0.875, 0.625, 0.9866, 0.5, 0.9866, 0.5, 0.9866, 0.625, 0.9866, 0.625, 0.75, 0.5, 0.75, 0.5, 0.75, 0.625, 0.75, 0.5, 0.8949, 0.625, 0.8949, 0.625, 0.8949, 0.5, 0.8949, 0.625, 0.875, 0.5, 0.875, 0.5, 0.875, 0.625, 0.875, 0.5, 0.75, 0.625, 0.75, 0.625, 0.75, 0.5, 0.75, 0.7699, 0.75, 0.8616, 0.75, 0.8616, 0.75, 0.7699, 0.75, 0.625, 0.75, 0.75, 0.75, 0.75, 0.75, 0.625, 0.75, 0.5, 0.75, 0.5, 0.625, 0.5, 0.625, 0.5, 0.75, 0.0, 0.0, 0.0, 0.0, 0.375, 0.75, 0.375, 0.75, 0.0, 0.0, 0.375, 0.8949, 0.375, 0.9866, 0.0, 0.0, 0.8616, 0.625, 0.8616, 0.75, 0.875, 0.75, 0.875, 0.625, 0.5, 0.9866, 0.5, 1.0, 0.625, 1.0, 0.625, 0.9866, 0.25, 0.625, 0.25, 0.75, 0.375, 0.75, 0.375, 0.625, 0.5, 0.75, 0.5, 0.75, 0.5, 0.625, 0.5, 0.625, 0.5, 0.0, 0.5, 0.0, 0.5, 0.125, 0.5, 0.125, 0.5, 0.0, 0.5, 0.125, 0.625, 0.125, 0.625, 0.0, 0.375, 0.75, 0.375, 0.75, 0.375, 0.625, 0.375, 0.625, 0.4741, 0.9866, 0.4741, 1.0, 0.5, 1.0, 0.5, 0.9866, 0.4741, 0.625, 0.4741, 0.75, 0.5, 0.75, 0.5, 0.625, 0.5, 0.625, 0.5, 0.625, 0.5, 0.75, 0.5, 0.75, 0.4565, 0.75, 0.4565, 0.75, 0.375, 0.75, 0.375, 0.75, 0.4741, 0.0, 0.4741, 0.125, 0.5, 0.125, 0.5, 0.0, 0.4741, 1.0, 0.4741, 1.0, 0.5, 1.0, 0.5, 1.0, 0.125, 0.625, 0.125, 0.625, 0.125, 0.75, 0.125, 0.75, 0.4741, 0.75, 0.4741, 0.875, 0.5, 0.875, 0.5, 0.75, 0.2301, 0.625, 0.2301, 0.75, 0.25, 0.75, 0.25, 0.625, 0.625, 0.875, 0.625, 0.875, 0.5, 0.875, 0.5, 0.875, 0.625, 0.625, 0.625, 0.75, 0.75, 0.75, 0.75, 0.625, 0.4741, 0.875, 0.4741, 0.8949, 0.5, 0.8949, 0.5, 0.875, 0.5, 0.875, 0.5, 0.8949, 0.625, 0.8949, 0.625, 0.875, 0.75, 0.625, 0.75, 0.75, 0.7699, 0.75, 0.7699, 0.625, 0.125, 0.625, 0.125, 0.75, 0.1384, 0.75, 0.1384, 0.625, 0.4741, 0.8949, 0.4741, 0.9866, 0.5, 0.9866, 0.5, 0.8949, 0.625, 0.75, 0.625, 0.75, 0.75, 0.75, 0.75, 0.75, 0.7699, 0.625, 0.7699, 0.75, 0.8616, 0.75, 0.8616, 0.625, 0.4565, 0.9866, 0.4565, 0.9866, 0.375, 0.9866, 0.375, 0.9866, 0.4565, 0.875, 0.4565, 0.8949, 0.4741, 0.8949, 0.4741, 0.875, 0.4565, 0.75, 0.4565, 0.875, 0.4741, 0.875, 0.4741, 0.75, 0.4565, 1.0, 0.4565, 1.0, 0.4741, 1.0, 0.4741, 1.0, 0.4565, 0.0, 0.4565, 0.125, 0.4741, 0.125, 0.4741, 0.0, 0.5, 0.75, 0.5, 0.75, 0.4741, 0.75, 0.4741, 0.75, 0.4565, 0.625, 0.4565, 0.75, 0.4741, 0.75, 0.4741, 0.625, 0.4565, 0.9866, 0.4565, 1.0, 0.4741, 1.0, 0.4741, 0.9866, 0.5, 0.75, 0.5, 0.75, 0.4741, 0.75, 0.4741, 0.75, 0.4565, 0.75, 0.4565, 0.75, 0.375, 0.75, 0.375, 0.75, 0.5, 0.625, 0.5, 0.625, 0.5, 0.75, 0.5, 0.75, 0.375, 0.75, 0.375, 0.75, 0.375, 0.625, 0.375, 0.625, 0.5, 0.75, 0.5, 0.75, 0.4741, 0.75, 0.4741, 0.75, 0.5, 0.625, 0.5, 0.625, 0.5, 0.75, 0.5, 0.75, 0.4565, 0.8949, 0.4565, 0.9866, 0.4741, 0.9866, 0.4741, 0.8949, 0.4565, 0.75, 0.4565, 0.75, 0.375, 0.75, 0.375, 0.75, 0.4741, 0.75, 0.4741, 0.75, 0.4741, 0.75, 0.4741, 0.75, 0.4741, 0.8949, 0.4741, 0.8949, 0.4741, 0.9866, 0.4741, 0.9866, 0.4565, 0.75, 0.4565, 0.75, 0.375, 0.75, 0.375, 0.75, 0.4565, 0.75, 0.4565, 0.75, 0.4741, 0.75, 0.4741, 0.75, 0.4565, 0.8949, 0.4565, 0.8949, 0.4741, 0.8949, 0.4741, 0.8949, 0.2968, 0.4854, 0.3418, 0.4717, 0.3833, 0.4496, 0.4197, 0.4197, 0.4496, 0.3833, 0.4717, 0.3418, 0.4854, 0.2968, 0.49, 0.25, 0.4854, 0.2032, 0.4717, 0.1582, 0.4496, 0.1167, 0.4197, 0.08029, 0.3833, 0.05045, 0.3418, 0.02827, 0.2968, 0.01461, 0.25, 0.01, 0.2032, 0.01461, 0.1582, 0.02827, 0.1167, 0.05045, 0.08029, 0.08029, 0.05045, 0.1167, 0.02827, 0.1582, 0.01461, 0.2032, 0.01, 0.25, 0.01461, 0.2968, 0.02827, 0.3418, 0.05045, 0.3833, 0.08029, 0.4197, 0.1167, 0.4496, 0.1582, 0.4717, 0.2032, 0.4854, 0.25, 0.49, 1.0, 0.5, 0.9688, 0.5, 0.9688, 1.0, 1.0, 1.0, 0.09375, 0.5, 0.0625, 0.5, 0.0625, 1.0, 0.09375, 1.0, 0.9688, 0.5, 0.9375, 0.5, 0.9375, 1.0, 0.9688, 1.0, 0.125, 0.5, 0.09375, 0.5, 0.09375, 1.0, 0.125, 1.0, 0.9375, 0.5, 0.9062, 0.5, 0.9062, 1.0, 0.9375, 1.0, 0.1562, 0.5, 0.125, 0.5, 0.125, 1.0, 0.1562, 1.0, 0.9062, 0.5, 0.875, 0.5, 0.875, 1.0, 0.9062, 1.0, 0.1875, 0.5, 0.1562, 0.5, 0.1562, 1.0, 0.1875, 1.0, 0.875, 0.5, 0.8438, 0.5, 0.8438, 1.0, 0.875, 1.0, 0.2188, 0.5, 0.1875, 0.5, 0.1875, 1.0, 0.2188, 1.0, 0.8438, 0.5, 0.8125, 0.5, 0.8125, 1.0, 0.8438, 1.0, 0.25, 0.5, 0.2188, 0.5, 0.2188, 1.0, 0.25, 1.0, 0.8125, 0.5, 0.7812, 0.5, 0.7812, 1.0, 0.8125, 1.0, 0.2812, 0.5, 0.25, 0.5, 0.25, 1.0, 0.2812, 1.0, 0.7812, 0.5, 0.75, 0.5, 0.75, 1.0, 0.7812, 1.0, 0.3125, 0.5, 0.2812, 0.5, 0.2812, 1.0, 0.3125, 1.0, 0.75, 0.5, 0.7188, 0.5, 0.7188, 1.0, 0.75, 1.0, 0.3438, 0.5, 0.3125, 0.5, 0.3125, 1.0, 0.3438, 1.0, 0.7188, 0.5, 0.6875, 0.5, 0.6875, 1.0, 0.7188, 1.0, 0.375, 0.5, 0.3438, 0.5, 0.3438, 1.0, 0.375, 1.0, 0.6875, 0.5, 0.6562, 0.5, 0.6562, 1.0, 0.6875, 1.0, 0.4062, 0.5, 0.375, 0.5, 0.375, 1.0, 0.4062, 1.0, 0.6562, 0.5, 0.625, 0.5, 0.625, 1.0, 0.6562, 1.0, 0.4375, 0.5, 0.4062, 0.5, 0.4062, 1.0, 0.4375, 1.0, 0.625, 0.5, 0.5938, 0.5, 0.5938, 1.0, 0.625, 1.0, 0.4688, 0.5, 0.4375, 0.5, 0.4375, 1.0, 0.4688, 1.0, 0.5938, 0.5, 0.5625, 0.5, 0.5625, 1.0, 0.5938, 1.0, 0.5, 0.5, 0.4688, 0.5, 0.4688, 1.0, 0.5, 1.0, 0.5625, 0.5, 0.5312, 0.5, 0.5312, 1.0, 0.5625, 1.0, 0.5312, 0.5, 0.5, 0.5, 0.5, 1.0, 0.5312, 1.0, 0.5312, 0.5, 0.5, 0.5, 0.5, 1.0, 0.5312, 1.0, 0.5625, 0.5, 0.5312, 0.5, 0.5312, 1.0, 0.5625, 1.0, 0.5, 0.5, 0.4688, 0.5, 0.4688, 1.0, 0.5, 1.0, 0.5938, 0.5, 0.5625, 0.5, 0.5625, 1.0, 0.5938, 1.0, 0.4688, 0.5, 0.4375, 0.5, 0.4375, 1.0, 0.4688, 1.0, 0.625, 0.5, 0.5938, 0.5, 0.5938, 1.0, 0.625, 1.0, 0.4375, 0.5, 0.4062, 0.5, 0.4062, 1.0, 0.4375, 1.0, 0.6562, 0.5, 0.625, 0.5, 0.625, 1.0, 0.6562, 1.0, 0.4062, 0.5, 0.375, 0.5, 0.375, 1.0, 0.4062, 1.0, 0.6875, 0.5, 0.6562, 0.5, 0.6562, 1.0, 0.6875, 1.0, 0.375, 0.5, 0.3438, 0.5, 0.3438, 1.0, 0.375, 1.0, 0.7188, 0.5, 0.6875, 0.5, 0.6875, 1.0, 0.7188, 1.0, 0.3438, 0.5, 0.3125, 0.5, 0.3125, 1.0, 0.3438, 1.0, 0.75, 0.5, 0.7188, 0.5, 0.7188, 1.0, 0.75, 1.0, 0.3125, 0.5, 0.2812, 0.5, 0.2812, 1.0, 0.3125, 1.0, 0.7812, 0.5, 0.75, 0.5, 0.75, 1.0, 0.7812, 1.0, 0.2812, 0.5, 0.25, 0.5, 0.25, 1.0, 0.2812, 1.0, 0.8125, 0.5, 0.7812, 0.5, 0.7812, 1.0, 0.8125, 1.0, 0.25, 0.5, 0.2188, 0.5, 0.2188, 1.0, 0.25, 1.0, 0.8438, 0.5, 0.8125, 0.5, 0.8125, 1.0, 0.8438, 1.0, 0.2188, 0.5, 0.1875, 0.5, 0.1875, 1.0, 0.2188, 1.0, 0.875, 0.5, 0.8438, 0.5, 0.8438, 1.0, 0.875, 1.0, 0.1875, 0.5, 0.1562, 0.5, 0.1562, 1.0, 0.1875, 1.0, 0.9062, 0.5, 0.875, 0.5, 0.875, 1.0, 0.9062, 1.0, 0.1562, 0.5, 0.125, 0.5, 0.125, 1.0, 0.1562, 1.0, 0.75, 0.49, 0.7032, 0.4854, 0.6582, 0.4717, 0.6167, 0.4496, 0.5803, 0.4197, 0.5504, 0.3833, 0.5283, 0.3418, 0.5146, 0.2968, 0.51, 0.25, 0.5146, 0.2032, 0.5283, 0.1582, 0.5504, 0.1167, 0.5803, 0.08029, 0.6167, 0.05045, 0.6582, 0.02827, 0.7032, 0.01461, 0.75, 0.01, 0.7968, 0.01461, 0.8418, 0.02827, 0.8833, 0.05045, 0.9197, 0.08029, 0.9496, 0.1167, 0.9717, 0.1582, 0.9854, 0.2032, 0.99, 0.25, 0.9854, 0.2968, 0.9717, 0.3418, 0.9496, 0.3833, 0.9197, 0.4197, 0.8833, 0.4496, 0.8418, 0.4717, 0.7968, 0.4854, 0.9375, 0.5, 0.9062, 0.5, 0.9062, 1.0, 0.9375, 1.0, 0.125, 0.5, 0.09375, 0.5, 0.09375, 1.0, 0.125, 1.0, 0.03125, 0.5, 0.0, 0.5, 0.0, 1.0, 0.03125, 1.0, 0.9688, 0.5, 0.9375, 0.5, 0.9375, 1.0, 0.9688, 1.0, 0.09375, 0.5, 0.0625, 0.5, 0.0625, 1.0, 0.09375, 1.0, 0.2968, 0.4854, 0.3418, 0.4717, 0.3833, 0.4496, 0.4197, 0.4197, 0.4496, 0.3833, 0.4717, 0.3418, 0.4854, 0.2968, 0.49, 0.25, 0.4854, 0.2032, 0.4717, 0.1582, 0.4496, 0.1167, 0.4197, 0.08029, 0.3833, 0.05045, 0.3418, 0.02827, 0.2968, 0.01461, 0.25, 0.01, 0.2032, 0.01461, 0.1582, 0.02827, 0.1167, 0.05045, 0.08029, 0.08029, 0.05045, 0.1167, 0.02827, 0.1582, 0.01461, 0.2032, 0.01, 0.25, 0.01461, 0.2968, 0.02827, 0.3418, 0.05045, 0.3833, 0.08029, 0.4197, 0.1167, 0.4496, 0.1582, 0.4717, 0.2032, 0.4854, 0.25, 0.49, 1.0, 0.5, 0.9688, 0.5, 0.9688, 1.0, 1.0, 1.0, 0.0625, 0.5, 0.03125, 0.5, 0.03125, 1.0, 0.0625, 1.0, 0.0625, 0.5, 0.03125, 0.5, 0.03125, 1.0, 0.0625, 1.0, 0.03125, 0.5, 0.0, 0.5, 0.0, 1.0, 0.03125, 1.0, 0.75, 0.49, 0.7032, 0.4854, 0.6582, 0.4717, 0.6167, 0.4496, 0.5803, 0.4197, 0.5504, 0.3833, 0.5283, 0.3418, 0.5146, 0.2968, 0.51, 0.25, 0.5146, 0.2032, 0.5283, 0.1582, 0.5504, 0.1167, 0.5803, 0.08029, 0.6167, 0.05045, 0.6582, 0.02827, 0.7032, 0.01461, 0.75, 0.01, 0.7968, 0.01461, 0.8418, 0.02827, 0.8833, 0.05045, 0.9197, 0.08029, 0.9496, 0.1167, 0.9717, 0.1582, 0.9854, 0.2032, 0.99, 0.25, 0.9854, 0.2968, 0.9717, 0.3418, 0.9496, 0.3833, 0.9197, 0.4197, 0.8833, 0.4496, 0.8418, 0.4717, 0.7968, 0.4854, 0.375, 0.8949, 0.375, 0.8949, 0.4565, 0.8949, 0.4565, 0.8949, 0.375, 0.75, 0.375, 0.75, 0.4565, 0.75, 0.4565, 0.75, 0.4741, 0.75, 0.4741, 0.75, 0.4565, 0.75, 0.4565, 0.75, 0.4741, 0.75, 0.4741, 0.75, 0.4565, 0.75, 0.4565, 0.75, 0.375, 0.8949, 0.375, 0.9866, 0.4565, 0.9866, 0.4565, 0.8949, 0.4741, 0.75, 0.4741, 0.75, 0.4565, 0.75, 0.4565, 0.75, 0.375, 0.9866, 0.375, 1.0, 0.4565, 1.0, 0.4565, 0.9866, 0.375, 0.625, 0.375, 0.75, 0.4565, 0.75, 0.4565, 0.625, 0.375, 0.0, 0.375, 0.125, 0.4565, 0.125, 0.4565, 0.0, 0.375, 1.0, 0.375, 1.0, 0.4565, 1.0, 0.4565, 1.0, 0.375, 0.75, 0.375, 0.875, 0.4565, 0.875, 0.4565, 0.75, 0.375, 0.875, 0.375, 0.8949, 0.4565, 0.8949, 0.4565, 0.875, 0.4741, 0.9866, 0.4741, 0.9866, 0.4565, 0.9866, 0.4565, 0.9866, 0.4741, 0.75, 0.4741, 0.75, 0.4565, 0.75, 0.4565, 0.75, 0.5, 0.875, 0.5, 0.875, 0.5, 0.75, 0.5, 0.75, 0.625, 0.625, 0.625, 0.625, 0.625, 0.75, 0.625, 0.75, 0.625, 0.75, 0.625, 0.75, 0.5, 0.75, 0.5, 0.75, 0.625, 0.875, 0.625, 0.875, 0.5, 0.875, 0.5, 0.875, 0.5, 0.875, 0.5, 0.875, 0.5, 0.75, 0.5, 0.75, 0.5, 0.75, 0.5, 0.75, 0.625, 0.75, 0.625, 0.75, 0.625, 0.75, 0.625, 0.75, 0.75, 0.75, 0.75, 0.75, 0.5, 0.9866, 0.5, 0.9866, 0.5, 0.8949, 0.5, 0.8949, 0.625, 0.625, 0.625, 0.625, 0.625, 0.75, 0.625, 0.75, 0.5, 0.9866, 0.5, 0.9866, 0.5, 0.8949, 0.5, 0.8949, 0.7699, 0.75, 0.7699, 0.75, 0.8616, 0.75, 0.8616, 0.75, 0.5, 0.8949, 0.5, 0.8949, 0.625, 0.8949, 0.625, 0.8949, 0.625, 0.9866, 0.625, 0.9866, 0.5, 0.9866, 0.5, 0.9866, 0.5, 0.875, 0.5, 0.875, 0.5, 0.75, 0.5, 0.75, 0.5, 0.75, 0.5, 0.75, 0.625, 0.75, 0.625, 0.75, 0.5, 0.625, 0.5, 0.75, 0.625, 0.75, 0.625, 0.625, 0.5, 0.8949, 0.5, 0.9866, 0.625, 0.9866, 0.625, 0.8949, 0.5, 0.75, 0.5, 0.875, 0.625, 0.875, 0.625, 0.75, 0.625, 0.9866, 0.625, 0.9866, 0.5, 0.9866, 0.5, 0.9866, 0.625, 0.75, 0.625, 0.75, 0.5, 0.75, 0.5, 0.75, 0.5, 0.8949, 0.5, 0.8949, 0.625, 0.8949, 0.625, 0.8949, 0.625, 0.875, 0.625, 0.875, 0.5, 0.875, 0.5, 0.875, 0.5, 0.75, 0.5, 0.75, 0.625, 0.75, 0.625, 0.75, 0.7699, 0.75, 0.7699, 0.75, 0.8616, 0.75, 0.8616, 0.75, 0.625, 0.75, 0.625, 0.75, 0.75, 0.75, 0.75, 0.75, 0.5, 0.75, 0.5, 0.75, 0.5, 0.625, 0.5, 0.625, 0.0, 0.0, 0.375, 0.75, 0.375, 0.75, 0.0, 0.0, 0.0, 0.0, 0.0, 0.0, 0.375, 0.9866, 0.375, 0.8949])
me_cube.materials.append(mat_primarymaterial)
me_cube.materials.append(mat_material_001)
me_cube.materials.append(mat_material_002)
me_cube.use_mirror_vertex_groups = False
me_cube.update()

# ---- objects
ob_cube = bpy.data.objects.new('Cube', me_cube)

# ---- transforms, parenting, visibility, modifiers, constraints
ob_cube.location = (0.0, 0.0, 0.0)
ob_cube.lock_rotations_4d = False
ob_cube.empty_display_type = 'ARROWS'
ob_cube.lineart.crease_threshold = 0.0

# ---- collection membership
col_collection.objects.link(ob_cube)

# ---- scene / render settings (as saved in the file)
scene.frame_start = 1; scene.frame_end = 250; scene.frame_set(1)
scene.render.engine = 'BLENDER_EEVEE_NEXT'
scene.render.bake_bias = 0.0
scene.render.bake_samples = 0
scene.cycles.sampling_pattern = 'TABULATED_SOBOL'
scene.eevee.use_volume_custom_range = False
bpy.context.view_layer.update()

# ---- added for rendering (the .blend has no active camera and no usable light): camera, sun
cam_auto = bpy.data.cameras.new('AutoCamera')
cam_auto.lens = 50.0
cam_auto.sensor_width = 36.0
cam_auto.clip_end = 1000.0
ob_auto_camera = bpy.data.objects.new('AutoCamera', cam_auto)
scene.collection.objects.link(ob_auto_camera)
ob_auto_camera.location = (3.86261, -5.02809, 2.97188)
ob_auto_camera.rotation_euler = (1.09748, -7.21219e-08, 0.694738)
scene.camera = ob_auto_camera
light_auto_sun = bpy.data.lights.new('AutoSun', 'SUN')
light_auto_sun.energy = 3.0
light_auto_sun.angle = 0.0523599
ob_auto_sun = bpy.data.objects.new('AutoSun', light_auto_sun)
scene.collection.objects.link(ob_auto_sun)
ob_auto_sun.rotation_euler = (0.872665, 0.174533, 0.523599)
bpy.context.view_layer.update()
